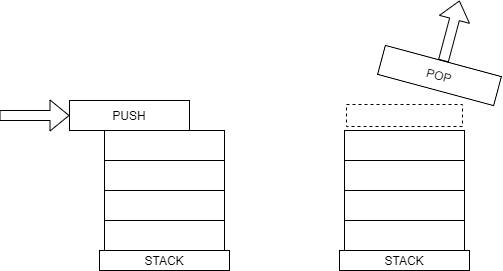

The diagram above was exported from draw.io. Its source (the exported page's mxGraphModel, read from the mxfile embedded in the PNG):
<mxGraphModel dx="322" dy="249" grid="1" gridSize="10" guides="1" tooltips="1" connect="1" arrows="1" fold="1" page="1" pageScale="1" pageWidth="850" pageHeight="1100" math="0" shadow="0">
  <root>
    <mxCell id="0" />
    <mxCell id="1" parent="0" />
    <mxCell id="2" value="STACK" style="rounded=0;whiteSpace=wrap;html=1;" vertex="1" parent="1">
      <mxGeometry x="210" y="450" width="130" height="20" as="geometry" />
    </mxCell>
    <mxCell id="3" value="" style="rounded=0;whiteSpace=wrap;html=1;" vertex="1" parent="1">
      <mxGeometry x="215" y="420" width="120" height="30" as="geometry" />
    </mxCell>
    <mxCell id="4" value="" style="rounded=0;whiteSpace=wrap;html=1;" vertex="1" parent="1">
      <mxGeometry x="215" y="390" width="120" height="30" as="geometry" />
    </mxCell>
    <mxCell id="5" value="" style="rounded=0;whiteSpace=wrap;html=1;" vertex="1" parent="1">
      <mxGeometry x="215" y="360" width="120" height="30" as="geometry" />
    </mxCell>
    <mxCell id="6" value="" style="rounded=0;whiteSpace=wrap;html=1;" vertex="1" parent="1">
      <mxGeometry x="215" y="330" width="120" height="30" as="geometry" />
    </mxCell>
    <mxCell id="7" value="PUSH" style="rounded=0;whiteSpace=wrap;html=1;" vertex="1" parent="1">
      <mxGeometry x="180" y="300" width="120" height="30" as="geometry" />
    </mxCell>
    <mxCell id="8" value="" style="shape=flexArrow;endArrow=classic;html=1;entryX=0;entryY=0.5;entryDx=0;entryDy=0;" edge="1" parent="1" target="7">
      <mxGeometry width="50" height="50" relative="1" as="geometry">
        <mxPoint x="110" y="315" as="sourcePoint" />
        <mxPoint x="400" y="270" as="targetPoint" />
      </mxGeometry>
    </mxCell>
    <mxCell id="9" value="STACK" style="rounded=0;whiteSpace=wrap;html=1;" vertex="1" parent="1">
      <mxGeometry x="450" y="450" width="130" height="20" as="geometry" />
    </mxCell>
    <mxCell id="10" value="" style="rounded=0;whiteSpace=wrap;html=1;" vertex="1" parent="1">
      <mxGeometry x="455" y="420" width="120" height="30" as="geometry" />
    </mxCell>
    <mxCell id="11" value="" style="rounded=0;whiteSpace=wrap;html=1;" vertex="1" parent="1">
      <mxGeometry x="455" y="390" width="120" height="30" as="geometry" />
    </mxCell>
    <mxCell id="12" value="" style="rounded=0;whiteSpace=wrap;html=1;" vertex="1" parent="1">
      <mxGeometry x="455" y="360" width="120" height="30" as="geometry" />
    </mxCell>
    <mxCell id="13" value="" style="rounded=0;whiteSpace=wrap;html=1;" vertex="1" parent="1">
      <mxGeometry x="455" y="330" width="120" height="30" as="geometry" />
    </mxCell>
    <mxCell id="14" value="POP" style="rounded=0;whiteSpace=wrap;html=1;rotation=15;" vertex="1" parent="1">
      <mxGeometry x="490" y="260" width="120" height="30" as="geometry" />
    </mxCell>
    <mxCell id="15" value="" style="shape=flexArrow;endArrow=classic;html=1;exitX=0.5;exitY=0;exitDx=0;exitDy=0;" edge="1" parent="1" source="14">
      <mxGeometry width="50" height="50" relative="1" as="geometry">
        <mxPoint x="360" y="315" as="sourcePoint" />
        <mxPoint x="570" y="200" as="targetPoint" />
      </mxGeometry>
    </mxCell>
    <mxCell id="16" value="" style="rounded=0;whiteSpace=wrap;html=1;dashed=1;" vertex="1" parent="1">
      <mxGeometry x="457" y="304" width="116" height="22" as="geometry" />
    </mxCell>
  </root>
</mxGraphModel>